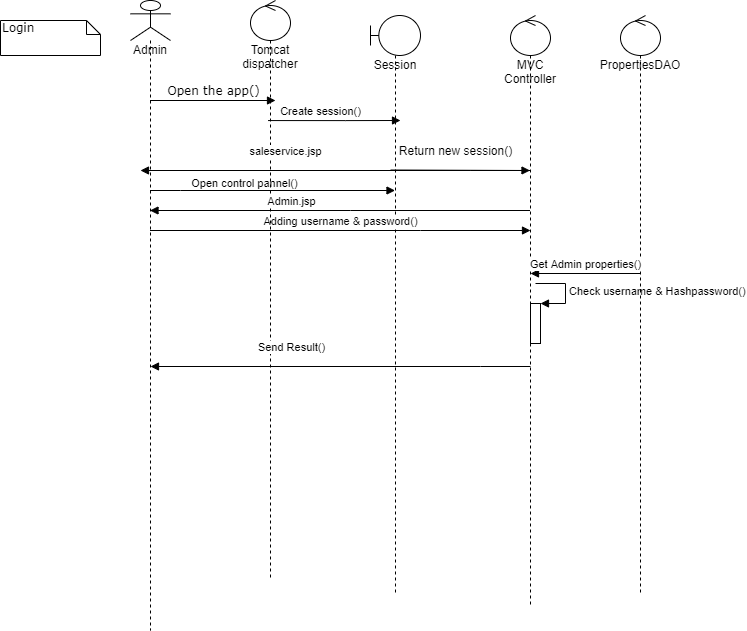

The diagram above was exported from draw.io. Its source (the exported page's mxGraphModel, read from the mxfile embedded in the PNG):
<mxGraphModel dx="1024" dy="599" grid="1" gridSize="10" guides="1" tooltips="1" connect="1" arrows="1" fold="1" page="1" pageScale="1" pageWidth="850" pageHeight="1100" math="0" shadow="0">
  <root>
    <mxCell id="0" />
    <mxCell id="1" parent="0" />
    <mxCell id="mnbBHXBAVCWb9MARhIYz-1" value="Open the app()" style="html=1;verticalAlign=bottom;endArrow=block;entryX=0;entryY=0;labelBackgroundColor=none;fontFamily=Verdana;fontSize=12;edgeStyle=elbowEdgeStyle;elbow=vertical;" parent="1" source="mnbBHXBAVCWb9MARhIYz-4" edge="1">
      <mxGeometry relative="1" as="geometry">
        <mxPoint x="140" y="190" as="sourcePoint" />
        <mxPoint x="285" y="180" as="targetPoint" />
      </mxGeometry>
    </mxCell>
    <mxCell id="mnbBHXBAVCWb9MARhIYz-2" value="Login" style="shape=note;whiteSpace=wrap;html=1;size=14;verticalAlign=top;align=left;spacingTop=-6;rounded=0;shadow=0;comic=0;labelBackgroundColor=none;strokeWidth=1;fontFamily=Verdana;fontSize=12" parent="1" vertex="1">
      <mxGeometry x="10" y="100" width="100" height="35" as="geometry" />
    </mxCell>
    <mxCell id="mnbBHXBAVCWb9MARhIYz-4" value="Admin" style="shape=umlLifeline;participant=umlActor;perimeter=lifelinePerimeter;whiteSpace=wrap;html=1;container=1;collapsible=0;recursiveResize=0;verticalAlign=top;spacingTop=36;outlineConnect=0;" parent="1" vertex="1">
      <mxGeometry x="140" y="80" width="40" height="630" as="geometry" />
    </mxCell>
    <mxCell id="mnbBHXBAVCWb9MARhIYz-6" value="Session" style="shape=umlLifeline;participant=umlBoundary;perimeter=lifelinePerimeter;whiteSpace=wrap;html=1;container=1;collapsible=0;recursiveResize=0;verticalAlign=top;spacingTop=36;outlineConnect=0;" parent="1" vertex="1">
      <mxGeometry x="380" y="95" width="50" height="580" as="geometry" />
    </mxCell>
    <mxCell id="mnbBHXBAVCWb9MARhIYz-33" value="Adding username &amp;amp; password()" style="html=1;verticalAlign=bottom;endArrow=block;rounded=0;" parent="mnbBHXBAVCWb9MARhIYz-6" source="mnbBHXBAVCWb9MARhIYz-4" edge="1">
      <mxGeometry width="80" relative="1" as="geometry">
        <mxPoint x="-200" y="215" as="sourcePoint" />
        <mxPoint x="160" y="215" as="targetPoint" />
        <Array as="points">
          <mxPoint x="50" y="215" />
        </Array>
      </mxGeometry>
    </mxCell>
    <mxCell id="mnbBHXBAVCWb9MARhIYz-7" value="" style="endArrow=block;endFill=1;html=1;edgeStyle=orthogonalEdgeStyle;align=left;verticalAlign=top;rounded=0;exitX=0.44;exitY=0.207;exitDx=0;exitDy=0;exitPerimeter=0;" parent="1" source="mnbBHXBAVCWb9MARhIYz-17" edge="1">
      <mxGeometry x="-1" relative="1" as="geometry">
        <mxPoint x="290" y="200" as="sourcePoint" />
        <mxPoint x="410" y="200" as="targetPoint" />
      </mxGeometry>
    </mxCell>
    <mxCell id="mnbBHXBAVCWb9MARhIYz-8" value="Create session()" style="edgeLabel;html=1;align=center;verticalAlign=middle;resizable=0;points=[];" parent="mnbBHXBAVCWb9MARhIYz-7" vertex="1" connectable="0">
      <mxGeometry x="-0.2107" y="5" relative="1" as="geometry">
        <mxPoint y="-5" as="offset" />
      </mxGeometry>
    </mxCell>
    <mxCell id="mnbBHXBAVCWb9MARhIYz-9" value="" style="html=1;verticalAlign=bottom;endArrow=block;labelBackgroundColor=none;fontFamily=Verdana;fontSize=12;edgeStyle=elbowEdgeStyle;elbow=vertical;" parent="1" target="mnbBHXBAVCWb9MARhIYz-18" edge="1">
      <mxGeometry x="-1" y="-121" relative="1" as="geometry">
        <mxPoint x="400" y="249.5" as="sourcePoint" />
        <mxPoint x="550" y="250" as="targetPoint" />
        <Array as="points">
          <mxPoint x="370" y="250" />
        </Array>
        <mxPoint x="110" y="71" as="offset" />
      </mxGeometry>
    </mxCell>
    <mxCell id="mnbBHXBAVCWb9MARhIYz-13" value="" style="html=1;verticalAlign=bottom;endArrow=block;rounded=0;edgeStyle=orthogonalEdgeStyle;" parent="1" source="mnbBHXBAVCWb9MARhIYz-4" target="mnbBHXBAVCWb9MARhIYz-6" edge="1">
      <mxGeometry x="0.2622" y="-10" width="80" relative="1" as="geometry">
        <mxPoint x="170" y="300" as="sourcePoint" />
        <mxPoint x="830" y="280" as="targetPoint" />
        <Array as="points">
          <mxPoint x="190" y="270" />
          <mxPoint x="190" y="270" />
        </Array>
        <mxPoint x="1" as="offset" />
      </mxGeometry>
    </mxCell>
    <mxCell id="mnbBHXBAVCWb9MARhIYz-31" value="Open control pannel()" style="edgeLabel;html=1;align=center;verticalAlign=middle;resizable=0;points=[];" parent="mnbBHXBAVCWb9MARhIYz-13" vertex="1" connectable="0">
      <mxGeometry x="-0.229" y="8" relative="1" as="geometry">
        <mxPoint as="offset" />
      </mxGeometry>
    </mxCell>
    <mxCell id="mnbBHXBAVCWb9MARhIYz-17" value="Tomcat dispatcher" style="shape=umlLifeline;participant=umlControl;perimeter=lifelinePerimeter;whiteSpace=wrap;html=1;container=1;collapsible=0;recursiveResize=0;verticalAlign=top;spacingTop=36;outlineConnect=0;" parent="1" vertex="1">
      <mxGeometry x="260" y="80" width="40" height="580" as="geometry" />
    </mxCell>
    <mxCell id="mnbBHXBAVCWb9MARhIYz-18" value="MVC Controller" style="shape=umlLifeline;participant=umlControl;perimeter=lifelinePerimeter;whiteSpace=wrap;html=1;container=1;collapsible=0;recursiveResize=0;verticalAlign=top;spacingTop=36;outlineConnect=0;" parent="1" vertex="1">
      <mxGeometry x="520" y="95" width="40" height="590" as="geometry" />
    </mxCell>
    <mxCell id="mnbBHXBAVCWb9MARhIYz-35" value="" style="html=1;points=[];perimeter=orthogonalPerimeter;" parent="mnbBHXBAVCWb9MARhIYz-18" vertex="1">
      <mxGeometry x="20" y="288" width="10" height="40" as="geometry" />
    </mxCell>
    <mxCell id="mnbBHXBAVCWb9MARhIYz-36" value="Check username &amp;amp; Hashpassword()" style="edgeStyle=orthogonalEdgeStyle;html=1;align=left;spacingLeft=2;endArrow=block;rounded=0;entryX=1;entryY=0;" parent="mnbBHXBAVCWb9MARhIYz-18" target="mnbBHXBAVCWb9MARhIYz-35" edge="1">
      <mxGeometry relative="1" as="geometry">
        <mxPoint x="25" y="268" as="sourcePoint" />
        <Array as="points">
          <mxPoint x="55" y="268" />
        </Array>
      </mxGeometry>
    </mxCell>
    <mxCell id="mnbBHXBAVCWb9MARhIYz-22" value="Return new session()" style="text;html=1;align=center;verticalAlign=middle;resizable=0;points=[];autosize=1;strokeColor=none;fillColor=none;" parent="1" vertex="1">
      <mxGeometry x="400" y="220" width="130" height="20" as="geometry" />
    </mxCell>
    <mxCell id="mnbBHXBAVCWb9MARhIYz-25" value="PropertiesDAO" style="shape=umlLifeline;participant=umlControl;perimeter=lifelinePerimeter;whiteSpace=wrap;html=1;container=1;collapsible=0;recursiveResize=0;verticalAlign=top;spacingTop=36;outlineConnect=0;" parent="1" vertex="1">
      <mxGeometry x="630" y="95" width="40" height="580" as="geometry" />
    </mxCell>
    <mxCell id="mnbBHXBAVCWb9MARhIYz-26" value="Get Admin properties()" style="html=1;verticalAlign=bottom;endArrow=block;rounded=0;edgeStyle=orthogonalEdgeStyle;" parent="1" edge="1">
      <mxGeometry width="80" relative="1" as="geometry">
        <mxPoint x="650" y="353" as="sourcePoint" />
        <mxPoint x="540" y="353" as="targetPoint" />
      </mxGeometry>
    </mxCell>
    <mxCell id="mnbBHXBAVCWb9MARhIYz-29" value="Send Result()" style="html=1;verticalAlign=bottom;endArrow=block;rounded=0;edgeStyle=orthogonalEdgeStyle;" parent="1" edge="1">
      <mxGeometry x="0.2622" y="-10" width="80" relative="1" as="geometry">
        <mxPoint x="540" y="446" as="sourcePoint" />
        <mxPoint x="160" y="446" as="targetPoint" />
        <Array as="points">
          <mxPoint x="490" y="446" />
          <mxPoint x="490" y="446" />
        </Array>
        <mxPoint x="1" as="offset" />
      </mxGeometry>
    </mxCell>
    <mxCell id="mnbBHXBAVCWb9MARhIYz-30" value="saleservice.jsp" style="html=1;verticalAlign=bottom;endArrow=block;rounded=0;edgeStyle=orthogonalEdgeStyle;" parent="1" edge="1">
      <mxGeometry x="0.2622" y="-10" width="80" relative="1" as="geometry">
        <mxPoint x="539.5" y="250" as="sourcePoint" />
        <mxPoint x="150" y="250" as="targetPoint" />
        <Array as="points">
          <mxPoint x="480" y="250" />
          <mxPoint x="480" y="250" />
        </Array>
        <mxPoint x="1" as="offset" />
      </mxGeometry>
    </mxCell>
    <mxCell id="mnbBHXBAVCWb9MARhIYz-32" value="Admin.jsp" style="html=1;verticalAlign=bottom;endArrow=block;rounded=0;" parent="1" source="mnbBHXBAVCWb9MARhIYz-18" target="mnbBHXBAVCWb9MARhIYz-4" edge="1">
      <mxGeometry x="0.2605" width="80" relative="1" as="geometry">
        <mxPoint x="380" y="370" as="sourcePoint" />
        <mxPoint x="460" y="370" as="targetPoint" />
        <Array as="points">
          <mxPoint x="360" y="290" />
        </Array>
        <mxPoint as="offset" />
      </mxGeometry>
    </mxCell>
  </root>
</mxGraphModel>